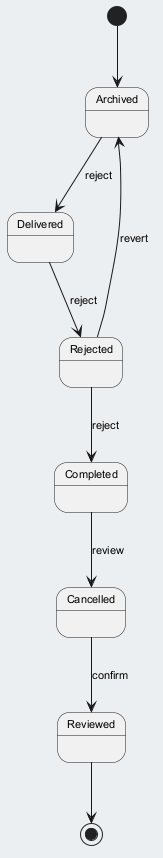

The diagram above was rendered by PlantUML. Its source (embedded in the PNG):
@startuml
skinparam backgroundColor #ECEFF1
skinparam classBackgroundColor #FFFFFF
skinparam classBorderColor #455A64
skinparam defaultFontSize 11
[*] --> Archived
Archived --> Delivered : reject
Delivered --> Rejected : reject
Rejected --> Completed : reject
Completed --> Cancelled : review
Cancelled --> Reviewed : confirm
Rejected --> Archived : revert
Reviewed --> [*]
@enduml